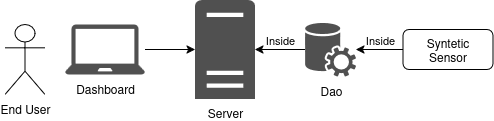

The diagram above was exported from draw.io. Its source (the exported page's mxGraphModel, read from the mxfile embedded in the PNG):
<mxGraphModel dx="679" dy="379" grid="1" gridSize="10" guides="1" tooltips="1" connect="1" arrows="1" fold="1" page="1" pageScale="1" pageWidth="850" pageHeight="1100" math="0" shadow="0">
  <root>
    <mxCell id="0" />
    <mxCell id="1" parent="0" />
    <mxCell id="VpdE_uJj31o6cIR8ffCA-1" parent="1" style="shape=umlActor;verticalLabelPosition=bottom;verticalAlign=top;html=1;outlineConnect=0;" value="&lt;div&gt;End User&lt;/div&gt;" vertex="1">
      <mxGeometry height="70" width="40" x="180" y="145.5" as="geometry" />
    </mxCell>
    <mxCell id="VpdE_uJj31o6cIR8ffCA-2" parent="1" style="sketch=0;pointerEvents=1;shadow=0;dashed=0;html=1;strokeColor=none;fillColor=#505050;labelPosition=center;verticalLabelPosition=bottom;verticalAlign=top;outlineConnect=0;align=center;shape=mxgraph.office.services.central_management_service;" value="Dao" vertex="1">
      <mxGeometry height="54" width="51" x="480" y="143.5" as="geometry" />
    </mxCell>
    <mxCell id="VpdE_uJj31o6cIR8ffCA-3" parent="1" style="sketch=0;pointerEvents=1;shadow=0;dashed=0;html=1;strokeColor=none;fillColor=#505050;labelPosition=center;verticalLabelPosition=bottom;verticalAlign=top;outlineConnect=0;align=center;shape=mxgraph.office.servers.server_generic;" value="Server" vertex="1">
      <mxGeometry height="99" width="60" x="370" y="121" as="geometry" />
    </mxCell>
    <mxCell id="VpdE_uJj31o6cIR8ffCA-4" parent="1" style="sketch=0;pointerEvents=1;shadow=0;dashed=0;html=1;strokeColor=none;fillColor=#505050;labelPosition=center;verticalLabelPosition=bottom;verticalAlign=top;outlineConnect=0;align=center;shape=mxgraph.office.devices.laptop;" value="Dashboard" vertex="1">
      <mxGeometry height="50" width="80" x="240" y="145.5" as="geometry" />
    </mxCell>
    <mxCell id="VpdE_uJj31o6cIR8ffCA-5" edge="1" parent="1" source="VpdE_uJj31o6cIR8ffCA-4" style="endArrow=classic;html=1;rounded=0;" target="VpdE_uJj31o6cIR8ffCA-3" value="">
      <mxGeometry height="50" relative="1" width="50" as="geometry">
        <mxPoint x="400" y="440" as="sourcePoint" />
        <mxPoint x="450" y="390" as="targetPoint" />
      </mxGeometry>
    </mxCell>
    <mxCell id="VpdE_uJj31o6cIR8ffCA-6" parent="1" style="rounded=1;whiteSpace=wrap;html=1;" value="&lt;div&gt;Syntetic&lt;/div&gt;&lt;div&gt;Sensor&lt;/div&gt;" vertex="1">
      <mxGeometry height="40" width="90" x="578" y="150.5" as="geometry" />
    </mxCell>
    <mxCell id="VpdE_uJj31o6cIR8ffCA-7" edge="1" parent="1" source="VpdE_uJj31o6cIR8ffCA-6" style="endArrow=classic;html=1;rounded=0;labelPosition=center;verticalLabelPosition=top;align=center;verticalAlign=bottom;" target="VpdE_uJj31o6cIR8ffCA-2" value="Inside">
      <mxGeometry height="50" relative="1" width="50" as="geometry">
        <mxPoint x="448" y="440" as="sourcePoint" />
        <mxPoint x="540" y="170.5" as="targetPoint" />
      </mxGeometry>
    </mxCell>
    <mxCell id="VpdE_uJj31o6cIR8ffCA-8" edge="1" parent="1" source="VpdE_uJj31o6cIR8ffCA-2" style="endArrow=classic;html=1;rounded=0;labelPosition=center;verticalLabelPosition=top;align=center;verticalAlign=bottom;" target="VpdE_uJj31o6cIR8ffCA-3" value="Inside">
      <mxGeometry height="50" relative="1" width="50" as="geometry">
        <mxPoint x="400" y="440" as="sourcePoint" />
        <mxPoint x="450" y="390" as="targetPoint" />
      </mxGeometry>
    </mxCell>
  </root>
</mxGraphModel>